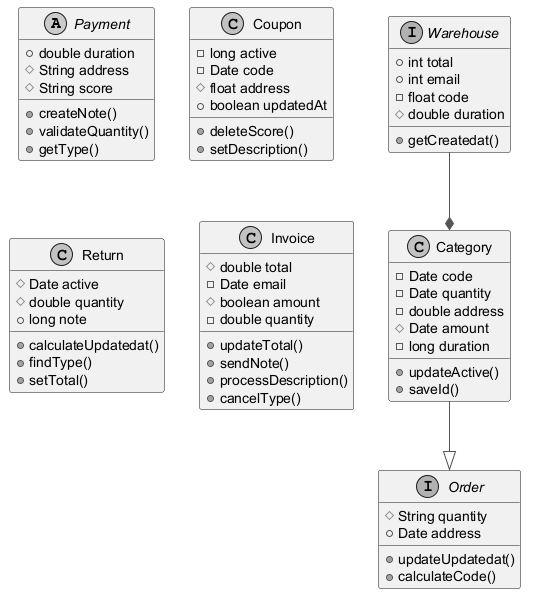

The diagram above was rendered by PlantUML. Its source (embedded in the PNG):
@startuml
skinparam monochrome true
skinparam ArrowColor #555555
abstract class Payment {
  +double duration
  #String address
  #String score
  +createNote()
  +validateQuantity()
  +getType()
}
class Coupon {
  -long active
  -Date code
  #float address
  +boolean updatedAt
  +deleteScore()
  +setDescription()
}
class Category {
  -Date code
  -Date quantity
  -double address
  #Date amount
  -long duration
  +updateActive()
  +saveId()
}
interface Order {
  #String quantity
  +Date address
  +updateUpdatedat()
  +calculateCode()
}
interface Warehouse {
  +int total
  +int email
  -float code
  #double duration
  +getCreatedat()
}
class Return {
  #Date active
  #double quantity
  +long note
  +calculateUpdatedat()
  +findType()
  +setTotal()
}
class Invoice {
  #double total
  -Date email
  #boolean amount
  -double quantity
  +updateTotal()
  +sendNote()
  +processDescription()
  +cancelType()
}
Warehouse --* Category
Category --|> Order
@enduml